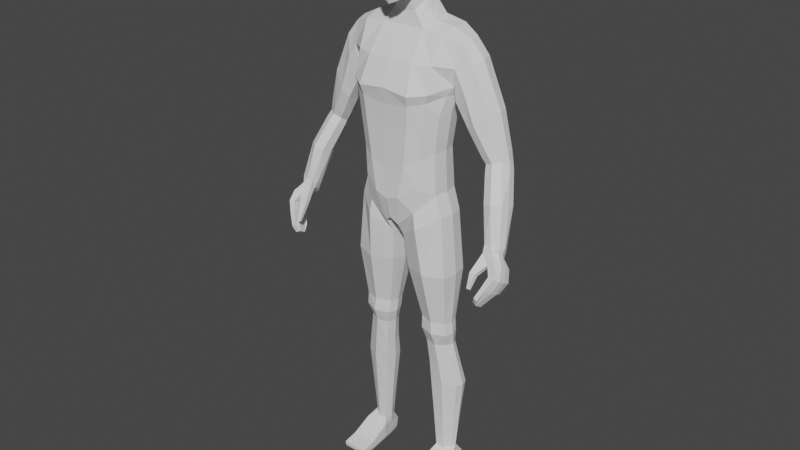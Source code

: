 # Source: Character_experiment_Rigged_Weight_Animation.blend  (saved by Blender 2.83.18; exported with 4.5.12 LTS)
import bpy
from mathutils import Matrix  # noqa: F401  (used for matrix-valued properties, if any)

bpy.ops.wm.read_factory_settings(use_empty=True)
scene = bpy.context.scene
scene.name = 'Scene'

# ---- world
world_world = bpy.data.worlds.new('World'); scene.world = world_world
world_world.use_nodes = True; world_world.node_tree.nodes.clear()
_N = world_world.node_tree.nodes; _L = world_world.node_tree.links
n0 = _N.new('ShaderNodeOutputWorld'); n0.name = 'World Output'; n0.location = (300, 300)
n1 = _N.new('ShaderNodeBackground'); n1.name = 'Background'; n1.location = (10, 300)
n1.inputs[0].default_value = (0.05088, 0.05088, 0.05088, 1.0)
_L.new(n1.outputs[0], n0.inputs[0])
n0.is_active_output = True
world_world.color = (0.05088, 0.05088, 0.05088)
world_world.use_sun_shadow = False
world_world.sun_shadow_jitter_overblur = 0.0

# ---- meshes
me_cube = bpy.data.meshes.new('Cube')
me_cube.from_pydata([(0.1262, -0.03869, 0.9982), (0.1262, 0.0515, 0.9982), (0.0, 0.1066, 0.9004), (0.0, 0.07414, 1.493), (0.0, -0.08784, 0.9099), (0.0, -0.02916, 1.475), (0.1439, 0.03977, 1.252), (0.1269, 0.03696, 1.132), (0.1439, -0.04551, 1.252), (0.1269, -0.0434, 1.132), (0.0, -0.1191, 1.318), (0.0, -0.1052, 1.194), (0.0, -0.1005, 1.065), (0.0, 0.1269, 1.355), (0.0, 0.08345, 1.194), (0.0, 0.07724, 1.065), (0.06965, 0.07414, 1.497), (0.02156, -0.07985, 0.8897), (0.02156, 0.1052, 0.8904), (0.06965, -0.02916, 1.475), (0.05879, -0.1005, 1.093), (0.07353, -0.1052, 1.221), (0.08361, -0.1191, 1.309), (0.05879, 0.07724, 1.093), (0.07353, 0.08345, 1.221), (0.08361, 0.1269, 1.355), (0.0, 0.05474, 1.559), (0.0, -0.02243, 1.513), (0.03576, 0.05474, 1.56), (0.03576, -0.02243, 1.519), (0.1591, 0.02908, 0.08051), (0.1591, 0.04757, 0.08181), (0.1078, 0.01271, 0.07888), (0.1078, 0.05355, 0.08018), (0.1468, -0.03621, 0.9321), (0.1468, 0.05095, 0.9321), (0.01867, 0.06996, 0.8409), (0.01867, -0.05076, 0.8456), (0.1265, 0.04423, 1.065), (0.1265, -0.04105, 1.065), (0.0, -0.1032, 0.9759), (0.0, 0.1042, 0.9853), (0.04017, 0.1042, 0.9993), (0.04017, -0.1032, 0.9899), (0.1525, -0.0151, 0.5669), (0.1525, 0.03837, 0.5669), (0.06308, 0.04438, 0.565), (0.06308, -0.0127, 0.5661), (0.1503, 0.002398, 0.4818), (0.1503, 0.04243, 0.4818), (0.07752, 0.04293, 0.4806), (0.07752, -0.006246, 0.4806), (0.1637, 0.05521, 0.7382), (0.02871, 0.06084, 0.7379), (0.02871, -0.04069, 0.7392), (0.1637, -0.03828, 0.7382), (0.178, 0.0174, 0.3308), (0.178, 0.06562, 0.3308), (0.09048, 0.06592, 0.3298), (0.09048, 0.002188, 0.3298), (0.1332, 0.07585, 1.484), (0.07827, -0.08029, 0.9417), (0.09754, 0.0649, 1.112), (0.1132, 0.06924, 1.234), (0.1292, 0.1146, 1.338), (0.07854, 0.08561, 0.9459), (0.1331, -0.02895, 1.467), (0.09876, -0.07879, 1.111), (0.1149, -0.08191, 1.235), (0.1309, -0.08647, 1.315), (0.136, 0.0132, 0.07304), (0.1361, 0.06539, 0.0745), (0.08566, -0.08229, 0.8917), (0.08553, 0.08299, 0.8835), (0.08866, -0.08527, 1.026), (0.08805, 0.08201, 1.033), (0.1094, -0.0298, 0.5653), (0.1094, 0.05561, 0.5659), (0.1161, -0.01668, 0.4803), (0.1159, 0.05878, 0.4822), (0.09789, 0.0779, 0.738), (0.09845, -0.06468, 0.7381), (0.1366, -0.003472, 0.33), (0.1365, 0.08568, 0.3308), (0.1344, 0.006402, 0.9995), (0.0, 0.009577, 0.9003), (0.1352, -0.00322, 1.131), (0.152, -0.00285, 1.25), (0.1755, 0.02324, 1.32), (0.07475, 0.021, 1.492), (0.01409, 0.01279, 0.8884), (0.04055, 0.01392, 1.542), (0.1652, 0.03875, 0.08168), (0.1007, 0.03316, 0.07799), (0.01037, 0.007648, 0.8464), (0.1549, 0.007373, 0.9337), (0.1348, 0.001591, 1.065), (0.05629, 0.01582, 0.5641), (0.1594, 0.01164, 0.5667), (0.06931, 0.01833, 0.4793), (0.1586, 0.02242, 0.4824), (0.172, 0.008462, 0.7384), (0.02047, 0.01006, 0.7375), (0.08287, 0.03406, 0.3293), (0.1856, 0.04151, 0.3312), (0.0952, -0.1131, 0.009409), (0.1355, 0.02215, 1.484), (0.1759, 0.07366, 1.392), (0.0, -0.08645, 1.395), (0.0, 0.1115, 1.429), (0.07384, -0.08645, 1.391), (0.07384, 0.1115, 1.429), (0.1253, -0.06783, 1.393), (0.1244, 0.1055, 1.415), (0.1836, -0.01024, 1.449), (0.1836, 0.06166, 1.461), (0.1672, 0.05792, 1.336), (0.1672, -0.01571, 1.33), (0.1904, 0.02777, 1.457), (0.1759, -0.02897, 1.386), (0.2347, 0.02686, 1.41), (0.2196, -0.01042, 1.403), (0.205, 0.07348, 1.346), (0.1758, 0.05774, 1.295), (0.202, -0.02915, 1.341), (0.1725, -0.01589, 1.29), (0.1744, 0.02306, 1.277), (0.2258, 0.06148, 1.413), (0.3789, -0.04787, 0.9173), (0.3279, 0.03263, 1.131), (0.3159, 0.01075, 1.138), (0.2896, 0.05777, 1.107), (0.2743, 0.04445, 1.107), (0.294, -0.004647, 1.133), (0.2697, 0.001888, 1.124), (0.2655, 0.02405, 1.112), (0.3243, 0.05466, 1.129), (0.3722, -0.06406, 0.9272), (0.3457, -0.03064, 0.9016), (0.3249, -0.03825, 0.9056), (0.3497, -0.07545, 0.9264), (0.3272, -0.07338, 0.9258), (0.3212, -0.05784, 0.9155), (0.372, -0.0293, 0.907), (0.295, -0.01876, 1.016), (0.3059, 0.005328, 1.008), (0.3288, 0.0268, 1.006), (0.3592, 0.01186, 1.02), (0.3007, -0.04626, 1.03), (0.33, -0.05633, 1.034), (0.3543, -0.03608, 1.036), (0.3614, -0.01439, 1.023), (0.2211, 0.02324, 1.19), (0.2272, 0.05538, 1.202), (0.2475, 0.07041, 1.225), (0.285, 0.06202, 1.277), (0.2225, -0.01096, 1.205), (0.2429, -0.02202, 1.231), (0.2768, -0.002836, 1.277), (0.2917, 0.03016, 1.276), (0.3443, -0.1397, 0.7906), (0.3284, -0.0823, 0.9019), (0.3463, -0.08707, 0.7725), (0.3387, -0.03545, 0.8754), (0.355, -0.1413, 0.7838), (0.3581, -0.08124, 0.9114), (0.36, -0.08906, 0.7639), (0.3712, -0.03955, 0.8814), (0.371, -0.1126, 0.8546), (0.3773, -0.05268, 0.8223), (0.4005, -0.05552, 0.8203), (0.3892, -0.1148, 0.8531), (0.3645, -0.06865, 0.7916), (0.383, -0.07107, 0.7863), (0.3725, -0.1296, 0.8173), (0.358, -0.1277, 0.8215), (0.3568, -0.09703, 0.8786), (0.3657, -0.04063, 0.855), (0.3936, -0.04389, 0.8564), (0.3822, -0.09926, 0.8851), (0.3367, -0.1079, 0.7567), (0.3339, -0.129, 0.7695), (0.3289, -0.06644, 0.894), (0.3317, -0.0466, 0.8889), (0.3471, -0.1334, 0.7634), (0.3499, -0.1123, 0.7507), (0.3744, -0.05199, 0.8967), (0.3716, -0.06632, 0.907), (0.4018, -0.0788, 0.8317), (0.3993, -0.09727, 0.8421), (0.3688, -0.09353, 0.8446), (0.3712, -0.07505, 0.8343), (0.357, -0.1074, 0.811), (0.3596, -0.08768, 0.7994), (0.3839, -0.09086, 0.7925), (0.3813, -0.1106, 0.804), (0.396, -0.06596, 0.8673), (0.3937, -0.08314, 0.8764), (0.3546, -0.08244, 0.8695), (0.3592, -0.06166, 0.8654), (0.3201, -0.1425, 0.8133), (0.3161, -0.1245, 0.8546), (0.3211, -0.1353, 0.8085), (0.3177, -0.1124, 0.8465), (0.3287, -0.1435, 0.8136), (0.3341, -0.1267, 0.8526), (0.3297, -0.1363, 0.8087), (0.3358, -0.1147, 0.8445), (0.09613, -0.1106, 0.0009693), (0.0952, -0.1131, 0.01954), (0.1146, 0.07583, 0.0009693), (0.114, 0.08254, 0.037), (0.1776, -0.1106, 0.0009693), (0.1786, -0.1131, 0.01954), (0.1592, 0.07583, 0.0009693), (0.1597, 0.08254, 0.037), (0.09916, -0.003375, 0.00719), (0.09831, -0.002185, 0.06131), (0.1746, -0.003375, 0.00719), (0.1755, -0.002185, 0.06131), (0.1062, 0.03768, 0.04947), (0.1669, 0.03654, 0.001274), (0.1069, 0.03654, 0.001274), (0.1676, 0.03768, 0.04947), (0.1369, 0.07583, 0.0009693), (0.1369, 0.08254, 0.037), (0.1369, -0.1106, 0.0009693), (0.1369, -0.1131, 0.01954), (0.1369, -0.002185, 0.06131), (0.1369, -0.003375, 0.00719), (0.1369, 0.03654, 0.001274), (0.114, 0.07755, 0.009409), (0.1597, 0.07755, 0.009409), (0.1786, -0.1131, 0.009409), (0.1755, -0.003292, 0.01502), (0.09831, -0.003292, 0.01502), (0.1676, 0.03744, 0.009409), (0.1062, 0.03744, 0.009409), (0.1369, -0.1131, 0.009409), (0.1369, 0.07755, 0.009409), (0.09751, -0.06152, 0.001247), (0.1771, -0.06636, 0.02959), (0.09662, -0.06636, 0.02959), (0.1763, -0.06152, 0.001247), (0.1369, -0.06636, 0.02959), (0.1369, -0.06152, 0.001247), (0.09662, -0.06284, 0.009409), (0.1771, -0.06284, 0.009409), (0.1561, 0.03746, 0.5256), (0.06623, 0.04131, 0.5239), (0.06623, -0.01744, 0.5245), (0.1561, -0.01456, 0.5256), (0.1131, 0.05595, 0.5252), (0.1133, -0.03289, 0.5239), (0.1644, 0.01145, 0.5257), (0.05806, 0.01192, 0.5227), (0.04398, -0.07724, 1.572), (0.0469, -0.07171, 1.751), (0.04398, 0.04855, 1.6), (0.0469, 0.05718, 1.75), (0.05045, 0.06626, 1.676), (0.05841, -0.007502, 1.592), (0.062, -0.003283, 1.766), (0.05045, -0.08423, 1.667), (0.08686, -0.003595, 1.673), (0.02794, 0.06322, 1.757), (0.04829, 0.05915, 1.63), (0.05344, 0.02566, 1.599), (0.05691, -0.0444, 1.762), (0.04829, -0.08258, 1.606), (0.02592, -0.0859, 1.557), (0.02893, 0.05101, 1.588), (0.05031, 0.06486, 1.721), (0.05344, -0.04472, 1.585), (0.05691, 0.0344, 1.761), (0.05031, -0.08053, 1.72), (0.02794, -0.07924, 1.758), (0.03351, -0.003356, 1.785), (0.03104, -0.02247, 1.561), (0.02478, -0.1053, 1.664), (0.07526, -0.04743, 1.67), (0.07526, 0.03619, 1.675), (0.07838, -0.004987, 1.617), (0.08085, -0.003198, 1.726), (0.02478, 0.08416, 1.675), (0.02595, 0.08039, 1.721), (0.07145, -0.04613, 1.724), (0.02921, -0.04782, 1.561), (0.03162, -0.04492, 1.779), (0.03162, 0.03454, 1.778), (0.02921, 0.008971, 1.564), (0.02474, -0.1012, 1.601), (0.02595, -0.09877, 1.72), (0.06904, -0.04764, 1.611), (0.06904, 0.03251, 1.625), (0.07145, 0.0362, 1.724), (0.02474, 0.07357, 1.629), (0.0, 0.05293, 1.588), (0.0, 0.06646, 1.759), (0.0, -0.09046, 1.545), (0.0, -0.0828, 1.761), (0.0, -0.003366, 1.792), (0.0, -0.02661, 1.556), (0.0, -0.1166, 1.663), (0.0, 0.09505, 1.674), (0.0, -0.04539, 1.784), (0.0, 0.03494, 1.783), (0.0, -0.05128, 1.545), (0.0, -0.11, 1.596), (0.0, -0.1073, 1.72), (0.0, 0.08146, 1.625), (0.0, 0.08858, 1.721), (0.0514, 0.06444, 1.531), (0.054, -0.02579, 1.494), (0.0, 0.06444, 1.531), (0.0, -0.02579, 1.49), (0.05895, 0.01746, 1.514), (0.0, -0.1097, 1.269), (0.0, 0.103, 1.288), (0.07777, 0.103, 1.301), (0.07777, -0.1097, 1.278), (0.1212, -0.08235, 1.288), (0.1195, 0.09004, 1.299), (0.1611, 0.01003, 1.298), (0.1532, 0.04786, 1.307), (0.1532, -0.02991, 1.304), (0.1682, 0.02325, 0.2056), (0.1682, 0.05654, 0.2062), (0.09949, 0.0595, 0.2049), (0.09949, 0.007802, 0.2043), (0.1363, 0.005143, 0.2017), (0.1363, 0.07515, 0.2028), (0.09269, 0.03373, 0.2018), (0.1752, 0.03999, 0.2036), (0.1654, 0.05365, 0.4014), (0.08652, 0.05403, 0.4003), (0.08652, -0.001604, 0.4003), (0.1654, 0.01022, 0.4014), (0.1281, 0.07157, 0.4016), (0.1282, -0.009393, 0.4003), (0.1732, 0.03194, 0.4019), (0.07878, 0.02621, 0.3995), (0.2627, 0.04764, 1.128), (0.3164, 0.05743, 1.163), (0.2822, -0.009943, 1.156), (0.3209, 0.03226, 1.165), (0.2541, 0.02372, 1.129), (0.2797, 0.06188, 1.134), (0.2579, -0.002104, 1.142), (0.3077, 0.006949, 1.171), (0.2706, 0.0148, 1.091), (0.2977, 0.05242, 1.085), (0.2753, -0.009405, 1.104), (0.3249, 0.0001049, 1.117), (0.2802, 0.03682, 1.086), (0.3329, 0.04667, 1.106), (0.3016, -0.01696, 1.113), (0.3364, 0.02284, 1.108)], [], [(113, 60, 115, 107), (333, 326, 30, 92), (316, 312, 28, 91), (110, 19, 5, 108), (43, 20, 12, 40), (20, 21, 11, 12), (320, 22, 10, 317), (96, 86, 9, 39), (86, 87, 8, 9), (323, 88, 117, 325), (75, 62, 7, 38), (62, 63, 6, 7), (322, 64, 116, 324), (318, 13, 25, 319), (15, 14, 24, 23), (41, 15, 23, 42), (321, 69, 22, 320), (67, 68, 21, 20), (74, 67, 20, 43), (112, 66, 19, 110), (106, 89, 19, 66), (85, 90, 17, 4), (109, 3, 16, 111), (312, 314, 26, 28), (315, 313, 29, 27), (220, 217, 32, 93), (331, 327, 31, 71), (332, 328, 33, 93), (330, 329, 32, 70), (61, 17, 37, 72), (90, 18, 36, 94), (65, 1, 35, 73), (84, 0, 34, 95), (61, 74, 43, 17), (2, 41, 42, 18), (65, 75, 38, 1), (84, 96, 39, 0), (17, 43, 40, 4), (81, 54, 47, 76), (102, 53, 46, 97), (80, 52, 45, 77), (101, 55, 44, 98), (253, 250, 51, 78), (255, 249, 50, 99), (252, 248, 49, 79), (254, 251, 48, 100), (95, 34, 55, 101), (73, 35, 52, 80), (94, 36, 53, 102), (72, 37, 54, 81), (339, 336, 59, 82), (341, 335, 58, 103), (338, 334, 57, 83), (340, 337, 56, 104), (335, 338, 83, 58), (337, 339, 82, 56), (34, 72, 81, 55), (36, 73, 80, 53), (249, 252, 79, 50), (251, 253, 78, 48), (53, 80, 77, 46), (55, 81, 76, 44), (18, 42, 75, 65), (0, 39, 74, 61), (18, 65, 73, 36), (0, 61, 72, 34), (326, 330, 70, 30), (328, 331, 71, 33), (211, 220, 93, 33), (118, 106, 66, 114), (119, 114, 66, 112), (39, 9, 67, 74), (9, 8, 68, 67), (325, 117, 69, 321), (319, 25, 64, 322), (23, 24, 63, 62), (42, 23, 62, 75), (111, 16, 60, 113), (115, 60, 106, 118), (225, 211, 33, 71), (334, 340, 104, 57), (336, 341, 103, 59), (37, 94, 102, 54), (35, 95, 101, 52), (248, 254, 100, 49), (250, 255, 99, 51), (52, 101, 98, 45), (54, 102, 97, 47), (1, 38, 96, 84), (1, 84, 95, 35), (17, 90, 94, 37), (329, 332, 93, 32), (215, 225, 71, 31), (2, 18, 90, 85), (60, 16, 89, 106), (324, 116, 88, 323), (7, 6, 87, 86), (38, 7, 86, 96), (313, 316, 91, 29), (327, 333, 92, 31), (25, 111, 113, 64), (117, 119, 112, 69), (13, 109, 111, 25), (69, 112, 110, 22), (22, 110, 108, 10), (64, 113, 107, 116), (342, 347, 131, 132), (348, 346, 135, 134), (346, 342, 132, 135), (347, 343, 136, 131), (114, 119, 124, 121), (115, 118, 120, 127), (119, 117, 125, 124), (118, 114, 121, 120), (107, 115, 127, 122), (88, 116, 123, 126), (117, 88, 126, 125), (116, 107, 122, 123), (145, 146, 138, 139), (148, 144, 142, 141), (144, 145, 139, 142), (146, 147, 143, 138), (349, 344, 133, 130), (343, 345, 129, 136), (344, 348, 134, 133), (345, 349, 130, 129), (165, 187, 137, 140), (161, 165, 140, 141), (182, 161, 141, 142), (183, 182, 142, 139), (150, 149, 140, 137), (147, 151, 128, 143), (149, 148, 141, 140), (151, 150, 137, 128), (357, 353, 150, 151), (356, 352, 148, 149), (355, 357, 151, 147), (353, 356, 149, 150), (351, 355, 147, 146), (350, 354, 145, 144), (352, 350, 144, 148), (354, 351, 146, 145), (120, 121, 158, 159), (124, 125, 156, 157), (127, 120, 159, 155), (121, 124, 157, 158), (122, 127, 155, 154), (126, 123, 153, 152), (125, 126, 152, 156), (123, 122, 154, 153), (199, 183, 163, 177), (177, 163, 167, 178), (197, 187, 165, 179), (179, 165, 161, 176), (181, 184, 164, 160), (163, 183, 139, 138), (174, 171, 168, 175), (195, 189, 171, 174), (172, 169, 170, 173), (193, 191, 169, 172), (180, 193, 172, 162), (162, 172, 173, 166), (184, 195, 174, 164), (164, 174, 175, 160), (171, 179, 176, 168), (189, 197, 179, 171), (169, 177, 178, 170), (191, 199, 177, 169), (168, 176, 198, 190), (190, 198, 199, 191), (170, 178, 196, 188), (188, 196, 197, 189), (166, 173, 194, 185), (185, 194, 195, 184), (160, 175, 192, 181), (181, 192, 193, 180), (175, 168, 190, 192), (192, 190, 191, 193), (173, 170, 188, 194), (194, 188, 189, 195), (167, 163, 138, 143), (186, 167, 143, 128), (162, 166, 185, 180), (180, 185, 184, 181), (178, 167, 186, 196), (196, 186, 187, 197), (198, 182, 183, 199), (200, 201, 203, 202), (202, 203, 207, 206), (206, 207, 205, 204), (204, 205, 201, 200), (202, 206, 204, 200), (205, 207, 198, 176), (203, 201, 161, 182), (201, 205, 176, 161), (207, 203, 182, 198), (187, 186, 128, 137), (237, 220, 211, 231), (239, 225, 215, 232), (247, 241, 213, 233), (238, 227, 209, 105), (245, 243, 212, 226), (244, 242, 209, 227), (223, 215, 31, 92), (230, 221, 218, 229), (236, 223, 219, 234), (246, 242, 217, 235), (232, 215, 223, 236), (224, 214, 221, 230), (219, 223, 92, 30), (235, 217, 220, 237), (228, 219, 30, 70), (210, 224, 230, 222), (222, 230, 229, 216), (217, 228, 70, 32), (241, 244, 227, 213), (240, 245, 226, 208), (233, 213, 227, 238), (231, 211, 225, 239), (210, 231, 239, 224), (212, 233, 238, 226), (216, 235, 237, 222), (214, 232, 236, 221), (240, 246, 235, 216), (221, 236, 234, 218), (226, 238, 105, 208), (243, 247, 233, 212), (224, 239, 232, 214), (222, 237, 231, 210), (218, 234, 247, 243), (208, 105, 246, 240), (216, 229, 245, 240), (219, 228, 244, 241), (105, 209, 242, 246), (228, 217, 242, 244), (229, 218, 243, 245), (234, 219, 241, 247), (47, 97, 255, 250), (45, 98, 254, 248), (44, 76, 253, 251), (46, 77, 252, 249), (98, 44, 251, 254), (77, 45, 248, 252), (97, 46, 249, 255), (76, 47, 250, 253), (304, 311, 285, 284), (311, 298, 265, 285), (285, 265, 259, 272), (284, 285, 272, 260), (264, 283, 286, 280), (283, 262, 268, 286), (286, 268, 257, 275), (280, 286, 275, 263), (302, 278, 287, 307), (278, 261, 273, 287), (287, 273, 256, 270), (307, 287, 270, 299), (262, 277, 288, 268), (277, 301, 305, 288), (288, 305, 300, 276), (268, 288, 276, 257), (259, 265, 289, 274), (265, 298, 306, 289), (289, 306, 301, 277), (274, 289, 277, 262), (271, 258, 267, 290), (290, 267, 261, 278), (256, 269, 291, 270), (269, 263, 279, 291), (291, 279, 303, 308), (270, 291, 308, 299), (263, 275, 292, 279), (275, 257, 276, 292), (292, 276, 300, 309), (279, 292, 309, 303), (261, 282, 293, 273), (282, 264, 280, 293), (293, 280, 263, 269), (273, 293, 269, 256), (258, 266, 294, 267), (266, 260, 281, 294), (294, 281, 264, 282), (267, 294, 282, 261), (260, 272, 295, 281), (272, 259, 274, 295), (295, 274, 262, 283), (281, 295, 283, 264), (297, 310, 296, 271), (310, 304, 284, 296), (296, 284, 260, 266), (271, 296, 266, 258), (26, 297, 271, 28), (28, 271, 290, 91), (91, 290, 278, 29), (29, 278, 302, 27), (19, 89, 316, 313), (5, 19, 313, 315), (16, 3, 314, 312), (89, 16, 312, 316), (6, 324, 323, 87), (24, 319, 322, 63), (8, 325, 321, 68), (68, 321, 320, 21), (14, 318, 319, 24), (63, 322, 324, 6), (87, 323, 325, 8), (21, 320, 317, 11), (57, 104, 333, 327), (59, 103, 332, 329), (58, 83, 331, 328), (56, 82, 330, 326), (82, 59, 329, 330), (103, 58, 328, 332), (83, 57, 327, 331), (104, 56, 326, 333), (51, 99, 341, 336), (49, 100, 340, 334), (48, 78, 339, 337), (50, 79, 338, 335), (100, 48, 337, 340), (79, 49, 334, 338), (99, 50, 335, 341), (78, 51, 336, 339), (159, 158, 349, 345), (157, 156, 348, 344), (155, 159, 345, 343), (158, 157, 344, 349), (154, 155, 343, 347), (152, 153, 342, 346), (156, 152, 346, 348), (153, 154, 347, 342), (132, 131, 351, 354), (134, 135, 350, 352), (135, 132, 354, 350), (131, 136, 355, 351), (130, 133, 356, 353), (136, 129, 357, 355), (133, 134, 352, 356), (129, 130, 353, 357)])
_uv = me_cube.uv_layers.new(name='UVMap')
_uv.uv.foreach_set('vector', [0.5938, 0.4688, 0.625, 0.4687, 0.625, 0.5, 0.5937, 0.5, 0.375, 0.625, 0.375, 0.75, 0.375, 0.75, 0.375, 0.625, 0.6875, 0.625, 0.6875, 0.5, 0.6875, 0.5, 0.6875, 0.625, 0.5938, 0.8125, 0.625, 0.8125, 0.625, 0.875, 0.5938, 0.875, 0.4062, 0.8125, 0.4375, 0.8125, 0.4375, 0.875, 0.4062, 0.875, 0.4375, 0.8125, 0.5, 0.8125, 0.5, 0.875, 0.4375, 0.875, 0.5312, 0.8125, 0.5625, 0.8125, 0.5625, 0.875, 0.5312, 0.875, 0.4062, 0.625, 0.4375, 0.625, 0.4375, 0.75, 0.4062, 0.75, 0.4375, 0.625, 0.5, 0.625, 0.5, 0.75, 0.4375, 0.75, 0.5312, 0.625, 0.5625, 0.625, 0.5625, 0.75, 0.5312, 0.75, 0.4063, 0.4688, 0.4375, 0.4688, 0.4375, 0.5, 0.4062, 0.5, 0.4375, 0.4688, 0.5, 0.4688, 0.5, 0.5, 0.4375, 0.5, 0.5312, 0.4688, 0.5625, 0.4688, 0.5625, 0.5, 0.5312, 0.5, 0.5312, 0.375, 0.5625, 0.375, 0.5625, 0.4375, 0.5312, 0.4375, 0.4375, 0.375, 0.5, 0.375, 0.5, 0.4375, 0.4375, 0.4375, 0.4062, 0.375, 0.4375, 0.375, 0.4375, 0.4375, 0.4062, 0.4375, 0.5312, 0.7812, 0.5625, 0.7812, 0.5625, 0.8125, 0.5312, 0.8125, 0.4375, 0.7813, 0.5, 0.7812, 0.5, 0.8125, 0.4375, 0.8125, 0.4062, 0.7812, 0.4375, 0.7813, 0.4375, 0.8125, 0.4062, 0.8125, 0.5937, 0.7812, 0.625, 0.7812, 0.625, 0.8125, 0.5938, 0.8125, 0.6562, 0.625, 0.6875, 0.625, 0.6875, 0.75, 0.6562, 0.75, 0.25, 0.625, 0.3125, 0.625, 0.3125, 0.75, 0.25, 0.75, 0.5938, 0.375, 0.625, 0.375, 0.625, 0.4375, 0.5938, 0.4375, 0.625, 0.4375, 0.625, 0.375, 0.625, 0.375, 0.625, 0.4375, 0.625, 0.875, 0.625, 0.8125, 0.625, 0.8125, 0.625, 0.875, 0.625, 0.1875, 0.625, 0.125, 0.3125, 0.75, 0.3125, 0.625, 0.375, 0.4687, 0.375, 0.5, 0.375, 0.5, 0.375, 0.4688, 0.3125, 0.625, 0.3125, 0.5, 0.3125, 0.5, 0.3125, 0.625, 0.375, 0.7812, 0.375, 0.8125, 0.375, 0.8125, 0.375, 0.7812, 0.375, 0.7812, 0.375, 0.8125, 0.375, 0.8125, 0.375, 0.7812, 0.3125, 0.625, 0.3125, 0.5, 0.3125, 0.5, 0.3125, 0.625, 0.375, 0.4687, 0.375, 0.5, 0.375, 0.5, 0.375, 0.4687, 0.375, 0.625, 0.375, 0.75, 0.375, 0.75, 0.375, 0.625, 0.375, 0.7812, 0.4062, 0.7812, 0.4062, 0.8125, 0.375, 0.8125, 0.375, 0.375, 0.4062, 0.375, 0.4062, 0.4375, 0.375, 0.4375, 0.375, 0.4687, 0.4063, 0.4688, 0.4062, 0.5, 0.375, 0.5, 0.375, 0.625, 0.4062, 0.625, 0.4062, 0.75, 0.375, 0.75, 0.375, 0.8125, 0.4062, 0.8125, 0.4062, 0.875, 0.375, 0.875, 0.375, 0.7812, 0.375, 0.8125, 0.375, 0.8125, 0.375, 0.7812, 0.3125, 0.625, 0.3125, 0.5, 0.3125, 0.5, 0.3125, 0.625, 0.375, 0.4688, 0.375, 0.5, 0.375, 0.5, 0.375, 0.4688, 0.375, 0.625, 0.375, 0.75, 0.375, 0.75, 0.375, 0.625, 0.375, 0.7812, 0.375, 0.8125, 0.375, 0.8125, 0.375, 0.7812, 0.3125, 0.625, 0.3125, 0.5, 0.3125, 0.5, 0.3125, 0.625, 0.375, 0.4688, 0.375, 0.5, 0.375, 0.5, 0.375, 0.4688, 0.375, 0.625, 0.375, 0.75, 0.375, 0.75, 0.375, 0.625, 0.375, 0.625, 0.375, 0.75, 0.375, 0.75, 0.375, 0.625, 0.375, 0.4687, 0.375, 0.5, 0.375, 0.5, 0.375, 0.4688, 0.3125, 0.625, 0.3125, 0.5, 0.3125, 0.5, 0.3125, 0.625, 0.375, 0.7812, 0.375, 0.8125, 0.375, 0.8125, 0.375, 0.7812, 0.375, 0.7812, 0.375, 0.8125, 0.375, 0.8125, 0.375, 0.7812, 0.3125, 0.625, 0.3125, 0.5, 0.3125, 0.5, 0.3125, 0.625, 0.375, 0.4687, 0.375, 0.5, 0.375, 0.5, 0.375, 0.4688, 0.375, 0.625, 0.375, 0.75, 0.375, 0.75, 0.375, 0.625, 0.375, 0.4375, 0.375, 0.4687, 0.375, 0.4688, 0.375, 0.4375, 0.375, 0.75, 0.375, 0.7812, 0.375, 0.7812, 0.375, 0.75, 0.375, 0.75, 0.375, 0.7812, 0.375, 0.7812, 0.375, 0.75, 0.375, 0.4375, 0.375, 0.4687, 0.375, 0.4688, 0.375, 0.4375, 0.375, 0.4375, 0.375, 0.4688, 0.375, 0.4688, 0.375, 0.4375, 0.375, 0.75, 0.375, 0.7812, 0.375, 0.7812, 0.375, 0.75, 0.375, 0.4375, 0.375, 0.4688, 0.375, 0.4688, 0.375, 0.4375, 0.375, 0.75, 0.375, 0.7812, 0.375, 0.7812, 0.375, 0.75, 0.375, 0.4375, 0.4062, 0.4375, 0.4063, 0.4688, 0.375, 0.4687, 0.375, 0.75, 0.4062, 0.75, 0.4062, 0.7812, 0.375, 0.7812, 0.375, 0.4375, 0.375, 0.4687, 0.375, 0.4687, 0.375, 0.4375, 0.375, 0.75, 0.375, 0.7812, 0.375, 0.7812, 0.375, 0.75, 0.375, 0.75, 0.375, 0.7812, 0.375, 0.7812, 0.375, 0.75, 0.375, 0.4375, 0.375, 0.4687, 0.375, 0.4688, 0.375, 0.4375, 0.625, 0.25, 0.625, 0.1875, 0.3125, 0.625, 0.3125, 0.5, 0.625, 0.625, 0.6562, 0.625, 0.6562, 0.75, 0.625, 0.75, 0.5938, 0.75, 0.625, 0.75, 0.625, 0.7812, 0.5937, 0.7812, 0.4062, 0.75, 0.4375, 0.75, 0.4375, 0.7813, 0.4062, 0.7812, 0.4375, 0.75, 0.5, 0.75, 0.5, 0.7812, 0.4375, 0.7813, 0.5312, 0.75, 0.5625, 0.75, 0.5625, 0.7812, 0.5312, 0.7812, 0.5312, 0.4375, 0.5625, 0.4375, 0.5625, 0.4688, 0.5312, 0.4688, 0.4375, 0.4375, 0.5, 0.4375, 0.5, 0.4688, 0.4375, 0.4688, 0.4062, 0.4375, 0.4375, 0.4375, 0.4375, 0.4688, 0.4063, 0.4688, 0.5938, 0.4375, 0.625, 0.4375, 0.625, 0.4687, 0.5938, 0.4688, 0.625, 0.5, 0.6562, 0.5, 0.6562, 0.625, 0.625, 0.625, 0.625, 0.375, 0.625, 0.25, 0.375, 0.4375, 0.375, 0.4688, 0.375, 0.5, 0.375, 0.625, 0.375, 0.625, 0.375, 0.5, 0.3125, 0.75, 0.3125, 0.625, 0.3125, 0.625, 0.3125, 0.75, 0.3125, 0.75, 0.3125, 0.625, 0.3125, 0.625, 0.3125, 0.75, 0.375, 0.5, 0.375, 0.625, 0.375, 0.625, 0.375, 0.5, 0.375, 0.5, 0.375, 0.625, 0.375, 0.625, 0.375, 0.5, 0.3125, 0.75, 0.3125, 0.625, 0.3125, 0.625, 0.3125, 0.75, 0.375, 0.5, 0.375, 0.625, 0.375, 0.625, 0.375, 0.5, 0.3125, 0.75, 0.3125, 0.625, 0.3125, 0.625, 0.3125, 0.75, 0.375, 0.5, 0.4062, 0.5, 0.4062, 0.625, 0.375, 0.625, 0.375, 0.5, 0.375, 0.625, 0.375, 0.625, 0.375, 0.5, 0.3125, 0.75, 0.3125, 0.625, 0.3125, 0.625, 0.3125, 0.75, 0.3125, 0.75, 0.3125, 0.625, 0.3125, 0.625, 0.3125, 0.75, 0.625, 0.5, 0.625, 0.375, 0.375, 0.4688, 0.375, 0.5, 0.25, 0.5, 0.3125, 0.5, 0.3125, 0.625, 0.25, 0.625, 0.6562, 0.5, 0.6875, 0.5, 0.6875, 0.625, 0.6562, 0.625, 0.5312, 0.5, 0.5625, 0.5, 0.5625, 0.625, 0.5312, 0.625, 0.4375, 0.5, 0.5, 0.5, 0.5, 0.625, 0.4375, 0.625, 0.4062, 0.5, 0.4375, 0.5, 0.4375, 0.625, 0.4062, 0.625, 0.6875, 0.75, 0.6875, 0.625, 0.6875, 0.625, 0.6875, 0.75, 0.375, 0.5, 0.375, 0.625, 0.375, 0.625, 0.375, 0.5, 0.5625, 0.4375, 0.5938, 0.4375, 0.5938, 0.4688, 0.5625, 0.4688, 0.5625, 0.75, 0.5938, 0.75, 0.5937, 0.7812, 0.5625, 0.7812, 0.5625, 0.375, 0.5938, 0.375, 0.5938, 0.4375, 0.5625, 0.4375, 0.5625, 0.7812, 0.5937, 0.7812, 0.5938, 0.8125, 0.5625, 0.8125, 0.5625, 0.8125, 0.5938, 0.8125, 0.5938, 0.875, 0.5625, 0.875, 0.5625, 0.4688, 0.5938, 0.4688, 0.5937, 0.5, 0.5625, 0.5, 0.5625, 0.5, 0.5938, 0.5, 0.5937, 0.5, 0.5625, 0.5, 0.5625, 0.75, 0.5625, 0.625, 0.5625, 0.625, 0.5625, 0.75, 0.5625, 0.625, 0.5625, 0.5, 0.5625, 0.5, 0.5625, 0.625, 0.5938, 0.5, 0.625, 0.5, 0.625, 0.5, 0.5937, 0.5, 0.625, 0.75, 0.5938, 0.75, 0.5938, 0.75, 0.625, 0.75, 0.625, 0.5, 0.625, 0.625, 0.625, 0.625, 0.625, 0.5, 0.5938, 0.75, 0.5625, 0.75, 0.5625, 0.75, 0.5938, 0.75, 0.625, 0.625, 0.625, 0.75, 0.625, 0.75, 0.625, 0.625, 0.5937, 0.5, 0.625, 0.5, 0.625, 0.5, 0.5937, 0.5, 0.5625, 0.625, 0.5625, 0.5, 0.5625, 0.5, 0.5625, 0.625, 0.5625, 0.75, 0.5625, 0.625, 0.5625, 0.625, 0.5625, 0.75, 0.5625, 0.5, 0.5937, 0.5, 0.5937, 0.5, 0.5625, 0.5, 0.5625, 0.5, 0.5937, 0.5, 0.5937, 0.5, 0.5625, 0.5, 0.5625, 0.75, 0.5625, 0.625, 0.5625, 0.625, 0.5625, 0.75, 0.5625, 0.625, 0.5625, 0.5, 0.5625, 0.5, 0.5625, 0.625, 0.5937, 0.5, 0.625, 0.5, 0.625, 0.5, 0.5937, 0.5, 0.625, 0.75, 0.5938, 0.75, 0.5938, 0.75, 0.625, 0.75, 0.625, 0.5, 0.625, 0.625, 0.625, 0.625, 0.625, 0.5, 0.5938, 0.75, 0.5625, 0.75, 0.5625, 0.75, 0.5938, 0.75, 0.625, 0.625, 0.625, 0.75, 0.625, 0.75, 0.625, 0.625, 0.6523, 0.785, 0.625, 0.6667, 0.625, 0.75, 0.5938, 0.75, 0.6306, 0.9562, 0.6523, 0.785, 0.5938, 0.75, 0.5625, 0.75, 0.625, 0.25, 0.625, 0.0, 0.5625, 0.75, 0.5625, 0.625, 0.625, 0.1667, 0.625, 0.08333, 0.5625, 0.625, 0.5625, 0.5, 0.625, 0.75, 0.5938, 0.75, 0.5938, 0.75, 0.625, 0.75, 0.625, 0.5, 0.625, 0.625, 0.625, 0.625, 0.625, 0.5, 0.5938, 0.75, 0.5625, 0.75, 0.5625, 0.75, 0.5938, 0.75, 0.625, 0.625, 0.625, 0.75, 0.625, 0.75, 0.625, 0.625, 0.625, 0.625, 0.625, 0.75, 0.625, 0.75, 0.625, 0.625, 0.5938, 0.75, 0.5625, 0.75, 0.5625, 0.75, 0.5938, 0.75, 0.625, 0.5, 0.625, 0.625, 0.625, 0.625, 0.625, 0.5, 0.625, 0.75, 0.5938, 0.75, 0.5938, 0.75, 0.625, 0.75, 0.5937, 0.5, 0.625, 0.5, 0.625, 0.5, 0.5937, 0.5, 0.5625, 0.625, 0.5625, 0.5, 0.5625, 0.5, 0.5625, 0.625, 0.5625, 0.75, 0.5625, 0.625, 0.5625, 0.625, 0.5625, 0.75, 0.5625, 0.5, 0.5937, 0.5, 0.5937, 0.5, 0.5625, 0.5, 0.625, 0.625, 0.625, 0.75, 0.625, 0.75, 0.625, 0.625, 0.5938, 0.75, 0.5625, 0.75, 0.5625, 0.75, 0.5938, 0.75, 0.625, 0.5, 0.625, 0.625, 0.625, 0.625, 0.625, 0.5, 0.625, 0.75, 0.5938, 0.75, 0.5938, 0.75, 0.625, 0.75, 0.5937, 0.5, 0.625, 0.5, 0.625, 0.5, 0.5938, 0.5, 0.5625, 0.625, 0.5625, 0.5, 0.5625, 0.5, 0.5625, 0.625, 0.5625, 0.75, 0.5625, 0.625, 0.5625, 0.625, 0.5625, 0.75, 0.5625, 0.5, 0.5937, 0.5, 0.5938, 0.5, 0.5625, 0.5, 0.5625, 0.1667, 0.625, 0.1667, 0.6268, 0.2768, 0.5625, 0.275, 0.5625, 0.275, 0.6268, 0.2768, 0.6403, 0.4802, 0.5625, 0.4649, 0.5625, 0.6667, 0.625, 0.6667, 0.6523, 0.785, 0.5625, 0.8123, 0.5625, 0.8123, 0.6523, 0.785, 0.6306, 0.9562, 0.5625, 0.9618, 0.125, 0.6667, 0.375, 0.6667, 0.3408, 0.7781, 0.1689, 0.7557, 0.6268, 0.2768, 0.625, 0.1667, 0.5625, 0.5, 0.5937, 0.5, 0.4375, 0.8123, 0.5, 0.8123, 0.5, 0.9618, 0.4375, 0.9618, 0.4375, 0.6667, 0.5, 0.6667, 0.5, 0.8123, 0.4375, 0.8123, 0.4375, 0.275, 0.5, 0.275, 0.5, 0.4649, 0.4375, 0.4649, 0.4375, 0.1667, 0.5, 0.1667, 0.5, 0.275, 0.4375, 0.275, 0.375, 0.1667, 0.4375, 0.1667, 0.4375, 0.275, 0.3731, 0.2769, 0.3731, 0.2769, 0.4375, 0.275, 0.4375, 0.4649, 0.3583, 0.4816, 0.375, 0.6667, 0.4375, 0.6667, 0.4375, 0.8123, 0.3408, 0.7781, 0.3408, 0.7781, 0.4375, 0.8123, 0.4375, 0.9618, 0.368, 0.9548, 0.5, 0.8123, 0.5625, 0.8123, 0.5625, 0.9618, 0.5, 0.9618, 0.5, 0.6667, 0.5625, 0.6667, 0.5625, 0.8123, 0.5, 0.8123, 0.5, 0.275, 0.5625, 0.275, 0.5625, 0.4649, 0.5, 0.4649, 0.5, 0.1667, 0.5625, 0.1667, 0.5625, 0.275, 0.5, 0.275, 0.4985, 0.0008536, 0.5575, 0.0005461, 0.5625, 0.08333, 0.5, 0.08333, 0.5, 0.08333, 0.5625, 0.08333, 0.5625, 0.1667, 0.5, 0.1667, 0.5, 0.4649, 0.5625, 0.4649, 0.5625, 0.5833, 0.5, 0.5833, 0.5, 0.5833, 0.5625, 0.5833, 0.5625, 0.6667, 0.5, 0.6667, 0.3583, 0.4816, 0.4375, 0.4649, 0.4375, 0.5833, 0.375, 0.5833, 0.375, 0.5833, 0.4375, 0.5833, 0.4375, 0.6667, 0.375, 0.6667, 0.3769, 0.007359, 0.4383, 0.003252, 0.4375, 0.08333, 0.375, 0.08333, 0.375, 0.08333, 0.4375, 0.08333, 0.4375, 0.1667, 0.375, 0.1667, 0.4383, 0.003252, 0.4985, 0.0008536, 0.5, 0.08333, 0.4375, 0.08333, 0.4375, 0.08333, 0.5, 0.08333, 0.5, 0.1667, 0.4375, 0.1667, 0.4375, 0.4649, 0.5, 0.4649, 0.5, 0.5833, 0.4375, 0.5833, 0.4375, 0.5833, 0.5, 0.5833, 0.5, 0.6667, 0.4375, 0.6667, 0.6403, 0.4802, 0.6268, 0.2768, 0.5937, 0.5, 0.625, 0.5, 0.625, 0.5833, 0.6403, 0.4802, 0.625, 0.5, 0.625, 0.625, 0.1521, 0.4979, 0.3583, 0.4816, 0.375, 0.5833, 0.125, 0.5833, 0.125, 0.5833, 0.375, 0.5833, 0.375, 0.6667, 0.125, 0.6667, 0.5625, 0.4649, 0.6403, 0.4802, 0.625, 0.5833, 0.5625, 0.5833, 0.5625, 0.5833, 0.625, 0.5833, 0.625, 0.6667, 0.5625, 0.6667, 0.5625, 0.08333, 0.625, 0.08333, 0.625, 0.1667, 0.5625, 0.1667, 0.375, 0.0, 0.625, 0.0, 0.625, 0.25, 0.375, 0.25, 0.375, 0.25, 0.625, 0.25, 0.625, 0.5, 0.375, 0.5, 0.375, 0.5, 0.625, 0.5, 0.625, 0.75, 0.375, 0.75, 0.375, 0.75, 0.625, 0.75, 0.625, 1.0, 0.375, 1.0, 0.125, 0.5, 0.375, 0.5, 0.375, 0.75, 0.125, 0.75, 0.625, 0.75, 0.625, 0.5, 0.625, 0.5, 0.625, 0.75, 0.625, 0.25, 0.625, 0.0, 0.625, 0.0, 0.625, 0.25, 0.625, 1.0, 0.625, 0.75, 0.625, 0.75, 0.625, 1.0, 0.625, 0.5, 0.625, 0.25, 0.625, 0.25, 0.625, 0.5, 0.625, 0.6667, 0.625, 0.5833, 0.625, 0.625, 0.625, 0.75, 0.431, 0.1875, 0.625, 0.1875, 0.625, 0.25, 0.431, 0.25, 0.431, 0.375, 0.625, 0.375, 0.625, 0.5, 0.431, 0.5, 0.431, 0.6931, 0.625, 0.6931, 0.625, 0.75, 0.431, 0.75, 0.431, 0.875, 0.625, 0.875, 0.625, 1.0, 0.431, 1.0, 0.25, 0.6931, 0.375, 0.6931, 0.375, 0.75, 0.25, 0.75, 0.75, 0.6931, 0.875, 0.6931, 0.875, 0.75, 0.75, 0.75, 0.625, 0.5625, 0.625, 0.5, 0.375, 0.5, 0.375, 0.625, 0.25, 0.5625, 0.375, 0.5625, 0.375, 0.625, 0.25, 0.625, 0.431, 0.5625, 0.625, 0.5625, 0.625, 0.625, 0.431, 0.625, 0.431, 0.05688, 0.625, 0.05688, 0.625, 0.125, 0.431, 0.125, 0.431, 0.5, 0.625, 0.5, 0.625, 0.5625, 0.431, 0.5625, 0.25, 0.5, 0.375, 0.5, 0.375, 0.5625, 0.25, 0.5625, 0.625, 0.625, 0.625, 0.5625, 0.375, 0.625, 0.375, 0.75, 0.431, 0.125, 0.625, 0.125, 0.625, 0.1875, 0.431, 0.1875, 0.75, 0.625, 0.625, 0.625, 0.375, 0.75, 0.375, 0.7812, 0.125, 0.5, 0.25, 0.5, 0.25, 0.5625, 0.125, 0.5625, 0.125, 0.5625, 0.25, 0.5625, 0.25, 0.625, 0.125, 0.625, 0.875, 0.625, 0.75, 0.625, 0.375, 0.7812, 0.375, 0.8125, 0.625, 0.6931, 0.75, 0.6931, 0.75, 0.75, 0.625, 0.75, 0.125, 0.6931, 0.25, 0.6931, 0.25, 0.75, 0.125, 0.75, 0.431, 0.75, 0.625, 0.75, 0.625, 0.875, 0.431, 0.875, 0.431, 0.25, 0.625, 0.25, 0.625, 0.375, 0.431, 0.375, 0.375, 0.25, 0.431, 0.25, 0.431, 0.375, 0.375, 0.375, 0.375, 0.75, 0.431, 0.75, 0.431, 0.875, 0.375, 0.875, 0.375, 0.125, 0.431, 0.125, 0.431, 0.1875, 0.375, 0.1875, 0.375, 0.5, 0.431, 0.5, 0.431, 0.5625, 0.375, 0.5625, 0.375, 0.05688, 0.431, 0.05688, 0.431, 0.125, 0.375, 0.125, 0.375, 0.5625, 0.431, 0.5625, 0.431, 0.625, 0.375, 0.625, 0.375, 0.875, 0.431, 0.875, 0.431, 1.0, 0.375, 1.0, 0.375, 0.6931, 0.431, 0.6931, 0.431, 0.75, 0.375, 0.75, 0.375, 0.375, 0.431, 0.375, 0.431, 0.5, 0.375, 0.5, 0.375, 0.1875, 0.431, 0.1875, 0.431, 0.25, 0.375, 0.25, 0.375, 0.625, 0.431, 0.625, 0.431, 0.6931, 0.375, 0.6931, 0.375, 0.0, 0.431, 0.0, 0.431, 0.05688, 0.375, 0.05688, 0.125, 0.625, 0.25, 0.625, 0.25, 0.6931, 0.125, 0.6931, 0.625, 0.625, 0.75, 0.625, 0.75, 0.6931, 0.625, 0.6931, 0.431, 0.0, 0.625, 0.0, 0.625, 0.05688, 0.431, 0.05688, 0.75, 0.625, 0.875, 0.625, 0.875, 0.6931, 0.75, 0.6931, 0.25, 0.625, 0.375, 0.625, 0.375, 0.6931, 0.25, 0.6931, 0.431, 0.625, 0.625, 0.625, 0.625, 0.6931, 0.431, 0.6931, 0.3125, 0.75, 0.3125, 0.625, 0.3125, 0.625, 0.3125, 0.75, 0.375, 0.5, 0.375, 0.625, 0.375, 0.625, 0.375, 0.5, 0.375, 0.75, 0.375, 0.7812, 0.375, 0.7812, 0.375, 0.75, 0.375, 0.4375, 0.375, 0.4688, 0.375, 0.4688, 0.375, 0.4375, 0.375, 0.625, 0.375, 0.75, 0.375, 0.75, 0.375, 0.625, 0.375, 0.4688, 0.375, 0.5, 0.375, 0.5, 0.375, 0.4688, 0.3125, 0.625, 0.3125, 0.5, 0.3125, 0.5, 0.3125, 0.625, 0.375, 0.7812, 0.375, 0.8125, 0.375, 0.8125, 0.375, 0.7812, 0.5, 0.375, 0.5625, 0.375, 0.5629, 0.4371, 0.5, 0.4375, 0.5625, 0.375, 0.625, 0.375, 0.6276, 0.4349, 0.5629, 0.4371, 0.5629, 0.4371, 0.6276, 0.4349, 0.6458, 0.4792, 0.5642, 0.4983, 0.5, 0.4375, 0.5629, 0.4371, 0.5642, 0.4983, 0.5, 0.5, 0.5, 0.625, 0.5625, 0.625, 0.5629, 0.6879, 0.5, 0.6875, 0.5625, 0.625, 0.625, 0.625, 0.6267, 0.6892, 0.5629, 0.6879, 0.5629, 0.6879, 0.6267, 0.6892, 0.6458, 0.7708, 0.5642, 0.7517, 0.5, 0.6875, 0.5629, 0.6879, 0.5642, 0.7517, 0.5, 0.75, 0.25, 0.625, 0.3125, 0.625, 0.3121, 0.6879, 0.25, 0.6875, 0.3125, 0.625, 0.375, 0.625, 0.3733, 0.6892, 0.3121, 0.6879, 0.3121, 0.6879, 0.3733, 0.6892, 0.3542, 0.7708, 0.3099, 0.7526, 0.25, 0.6875, 0.3121, 0.6879, 0.3099, 0.7526, 0.25, 0.75, 0.625, 0.625, 0.6875, 0.625, 0.6879, 0.6879, 0.6267, 0.6892, 0.6875, 0.625, 0.75, 0.625, 0.75, 0.6875, 0.6879, 0.6879, 0.6879, 0.6879, 0.75, 0.6875, 0.75, 0.75, 0.6901, 0.7526, 0.6267, 0.6892, 0.6879, 0.6879, 0.6901, 0.7526, 0.6458, 0.7708, 0.6458, 0.4792, 0.6901, 0.4974, 0.6879, 0.5621, 0.6267, 0.5608, 0.6901, 0.4974, 0.75, 0.5, 0.75, 0.5625, 0.6879, 0.5621, 0.6879, 0.5621, 0.75, 0.5625, 0.75, 0.625, 0.6875, 0.625, 0.6267, 0.5608, 0.6879, 0.5621, 0.6875, 0.625, 0.625, 0.625, 0.3099, 0.4974, 0.3542, 0.4792, 0.3733, 0.5608, 0.3121, 0.5621, 0.3121, 0.5621, 0.3733, 0.5608, 0.375, 0.625, 0.3125, 0.625, 0.3542, 0.7708, 0.4358, 0.7517, 0.4371, 0.8129, 0.3724, 0.8151, 0.4358, 0.7517, 0.5, 0.75, 0.5, 0.8125, 0.4371, 0.8129, 0.4371, 0.8129, 0.5, 0.8125, 0.5, 0.875, 0.4375, 0.875, 0.3724, 0.8151, 0.4371, 0.8129, 0.4375, 0.875, 0.375, 0.875, 0.5, 0.75, 0.5642, 0.7517, 0.5629, 0.8129, 0.5, 0.8125, 0.5642, 0.7517, 0.6458, 0.7708, 0.6276, 0.8151, 0.5629, 0.8129, 0.5629, 0.8129, 0.6276, 0.8151, 0.625, 0.875, 0.5625, 0.875, 0.5, 0.8125, 0.5629, 0.8129, 0.5625, 0.875, 0.5, 0.875, 0.375, 0.625, 0.4375, 0.625, 0.4371, 0.6879, 0.3733, 0.6892, 0.4375, 0.625, 0.5, 0.625, 0.5, 0.6875, 0.4371, 0.6879, 0.4371, 0.6879, 0.5, 0.6875, 0.5, 0.75, 0.4358, 0.7517, 0.3733, 0.6892, 0.4371, 0.6879, 0.4358, 0.7517, 0.3542, 0.7708, 0.3542, 0.4792, 0.4358, 0.4983, 0.4371, 0.5621, 0.3733, 0.5608, 0.4358, 0.4983, 0.5, 0.5, 0.5, 0.5625, 0.4371, 0.5621, 0.4371, 0.5621, 0.5, 0.5625, 0.5, 0.625, 0.4375, 0.625, 0.3733, 0.5608, 0.4371, 0.5621, 0.4375, 0.625, 0.375, 0.625, 0.5, 0.5, 0.5642, 0.4983, 0.5629, 0.5621, 0.5, 0.5625, 0.5642, 0.4983, 0.6458, 0.4792, 0.6267, 0.5608, 0.5629, 0.5621, 0.5629, 0.5621, 0.6267, 0.5608, 0.625, 0.625, 0.5625, 0.625, 0.5, 0.5625, 0.5629, 0.5621, 0.5625, 0.625, 0.5, 0.625, 0.375, 0.375, 0.4375, 0.375, 0.4371, 0.4371, 0.3724, 0.4349, 0.4375, 0.375, 0.5, 0.375, 0.5, 0.4375, 0.4371, 0.4371, 0.4371, 0.4371, 0.5, 0.4375, 0.5, 0.5, 0.4358, 0.4983, 0.3724, 0.4349, 0.4371, 0.4371, 0.4358, 0.4983, 0.3542, 0.4792, 0.0, 0.0, 0.0, 0.0, 0.0, 0.0, 0.0, 0.0, 0.0, 0.0, 0.0, 0.0, 0.0, 0.0, 0.0, 0.0, 0.0, 0.0, 0.0, 0.0, 0.0, 0.0, 0.0, 0.0, 0.0, 0.0, 0.0, 0.0, 0.0, 0.0, 0.0, 0.0, 0.6875, 0.75, 0.6875, 0.625, 0.6875, 0.625, 0.6875, 0.75, 0.625, 0.875, 0.625, 0.8125, 0.625, 0.8125, 0.625, 0.875, 0.625, 0.4375, 0.625, 0.375, 0.625, 0.375, 0.625, 0.4375, 0.6875, 0.625, 0.6875, 0.5, 0.6875, 0.5, 0.6875, 0.625, 0.5, 0.5, 0.5312, 0.5, 0.5312, 0.625, 0.5, 0.625, 0.5, 0.4375, 0.5312, 0.4375, 0.5312, 0.4688, 0.5, 0.4688, 0.5, 0.75, 0.5312, 0.75, 0.5312, 0.7812, 0.5, 0.7812, 0.5, 0.7812, 0.5312, 0.7812, 0.5312, 0.8125, 0.5, 0.8125, 0.5, 0.375, 0.5312, 0.375, 0.5312, 0.4375, 0.5, 0.4375, 0.5, 0.4688, 0.5312, 0.4688, 0.5312, 0.5, 0.5, 0.5, 0.5, 0.625, 0.5312, 0.625, 0.5312, 0.75, 0.5, 0.75, 0.5, 0.8125, 0.5312, 0.8125, 0.5312, 0.875, 0.5, 0.875, 0.375, 0.5, 0.375, 0.625, 0.375, 0.625, 0.375, 0.5, 0.3125, 0.75, 0.3125, 0.625, 0.3125, 0.625, 0.3125, 0.75, 0.375, 0.4375, 0.375, 0.4688, 0.375, 0.4687, 0.375, 0.4375, 0.375, 0.75, 0.375, 0.7812, 0.375, 0.7812, 0.375, 0.75, 0.375, 0.7812, 0.375, 0.8125, 0.375, 0.8125, 0.375, 0.7812, 0.3125, 0.625, 0.3125, 0.5, 0.3125, 0.5, 0.3125, 0.625, 0.375, 0.4688, 0.375, 0.5, 0.375, 0.5, 0.375, 0.4687, 0.375, 0.625, 0.375, 0.75, 0.375, 0.75, 0.375, 0.625, 0.3125, 0.75, 0.3125, 0.625, 0.3125, 0.625, 0.3125, 0.75, 0.375, 0.5, 0.375, 0.625, 0.375, 0.625, 0.375, 0.5, 0.375, 0.75, 0.375, 0.7812, 0.375, 0.7812, 0.375, 0.75, 0.375, 0.4375, 0.375, 0.4688, 0.375, 0.4687, 0.375, 0.4375, 0.375, 0.625, 0.375, 0.75, 0.375, 0.75, 0.375, 0.625, 0.375, 0.4688, 0.375, 0.5, 0.375, 0.5, 0.375, 0.4687, 0.3125, 0.625, 0.3125, 0.5, 0.3125, 0.5, 0.3125, 0.625, 0.375, 0.7812, 0.375, 0.8125, 0.375, 0.8125, 0.375, 0.7812, 0.625, 0.625, 0.625, 0.75, 0.625, 0.75, 0.625, 0.625, 0.5938, 0.75, 0.5625, 0.75, 0.5625, 0.75, 0.5938, 0.75, 0.625, 0.5, 0.625, 0.625, 0.625, 0.625, 0.625, 0.5, 0.625, 0.75, 0.5938, 0.75, 0.5938, 0.75, 0.625, 0.75, 0.5938, 0.5, 0.625, 0.5, 0.625, 0.5, 0.5938, 0.5, 0.5625, 0.625, 0.5625, 0.5, 0.5625, 0.5, 0.5625, 0.625, 0.5625, 0.75, 0.5625, 0.625, 0.5625, 0.625, 0.5625, 0.75, 0.5625, 0.5, 0.5938, 0.5, 0.5938, 0.5, 0.5625, 0.5, 0.5625, 0.5, 0.5937, 0.5, 0.5937, 0.5, 0.5625, 0.5, 0.5625, 0.75, 0.5625, 0.625, 0.5625, 0.625, 0.5625, 0.75, 0.5625, 0.625, 0.5625, 0.5, 0.5625, 0.5, 0.5625, 0.625, 0.5937, 0.5, 0.625, 0.5, 0.625, 0.5, 0.5937, 0.5, 0.625, 0.75, 0.5938, 0.75, 0.5938, 0.75, 0.625, 0.75, 0.625, 0.5, 0.625, 0.625, 0.625, 0.625, 0.625, 0.5, 0.5938, 0.75, 0.5625, 0.75, 0.5625, 0.75, 0.5938, 0.75, 0.625, 0.625, 0.625, 0.75, 0.625, 0.75, 0.625, 0.625])
me_cube.use_remesh_fix_poles = True
me_cube.use_remesh_preserve_attributes = False
me_cube.use_mirror_vertex_groups = False
me_cube.update()
arm_armature = bpy.data.armatures.new('Armature')  # bones are not reproduced

# ---- objects
ob_armature = bpy.data.objects.new('Armature', arm_armature)
ob_cube = bpy.data.objects.new('Cube', me_cube)

# ---- transforms, parenting, visibility, modifiers, constraints
ob_armature.location = (0.0, 0.0, 0.0)
ob_armature.show_in_front = True
ob_armature.lineart.crease_threshold = 0.0
ob_cube.parent = ob_armature
ob_cube.location = (0.0, 0.0, 0.0)
ob_cube.lineart.crease_threshold = 0.0
_vg = ob_cube.vertex_groups.new(name='Hips')
for _i, _w in zip([0, 1, 2, 4, 7, 9, 11, 12, 14, 15, 17, 18, 20, 23, 34, 35, 36, 37, 38, 39, 40, 41, 42, 43, 61, 62, 65, 67, 72, 73, 74, 75, 84, 85, 86, 90, 94, 95, 96], [0.3893, 0.32, 0.5656, 0.5798, 0.06106, 0.0666, 0.007469, 0.179, 0.02251, 0.1634, 0.5245, 0.5169, 0.1307, 0.1273, 0.07296, 0.078, 0.1519, 0.1691, 0.2381, 0.193, 0.6349, 0.5573, 0.5494, 0.5874, 0.2611, 0.09663, 0.2775, 0.09583, 0.08437, 0.09314, 0.496, 0.4096, 0.2403, 0.937, 0.06232, 0.7801, 0.1956, 0.05997, 0.1715]): _vg.add([_i], _w, 'REPLACE')
_vg = ob_cube.vertex_groups.new(name='Spine')
for _i, _w in zip([0, 1, 2, 4, 6, 7, 8, 9, 10, 11, 12, 13, 14, 15, 17, 18, 20, 21, 22, 23, 24, 25, 34, 35, 38, 39, 40, 41, 42, 43, 61, 62, 63, 64, 65, 67, 68, 69, 74, 75, 84, 86, 87, 88, 95, 96, 108, 109, 110, 112, 116, 117, 119, 125, 317, 318, 319, 320, 321, 322, 323, 324, 325], [0.204, 0.2433, 0.06218, 0.06197, 0.6113, 0.8076, 0.6178, 0.8086, 0.2937, 0.8121, 0.7302, 0.1041, 0.7845, 0.756, 0.01736, 0.009563, 0.7795, 0.7407, 0.2671, 0.7765, 0.7294, 0.09068, 0.02162, 0.03309, 0.5815, 0.6376, 0.134, 0.2644, 0.2585, 0.1763, 0.07427, 0.7834, 0.6781, 0.1017, 0.09095, 0.7997, 0.6895, 0.2504, 0.308, 0.3558, 0.2271, 0.8061, 0.6146, 0.07046, 0.02452, 0.6324, 0.09296, 0.01021, 0.08243, 0.06196, 0.05373, 0.0716, 0.0004956, 0.01206, 0.5834, 0.2609, 0.2258, 0.3947, 0.405, 0.2354, 0.2476, 0.2017, 0.2435]): _vg.add([_i], _w, 'REPLACE')
_vg = ob_cube.vertex_groups.new(name='Chest')
for _i, _w in zip([3, 5, 6, 7, 8, 9, 10, 11, 13, 14, 16, 19, 20, 21, 22, 23, 24, 25, 26, 27, 28, 29, 62, 63, 64, 66, 67, 68, 69, 86, 87, 88, 89, 91, 108, 109, 110, 111, 112, 113, 116, 117, 119, 125, 278, 302, 307, 312, 313, 314, 315, 316, 317, 318, 319, 320, 321, 322, 323, 324, 325], [0.4168, 0.6655, 0.1167, 0.02138, 0.1631, 0.03525, 0.59, 0.1148, 0.5975, 0.12, 0.05842, 0.1369, 2.83e-05, 0.1661, 0.5566, 4.018e-05, 0.1305, 0.2618, 0.05026, 0.2682, 0.01429, 0.1311, 0.01094, 0.1277, 0.1836, 0.04276, 0.01808, 0.1742, 0.4348, 0.02271, 0.1255, 0.05421, 0.0462, 0.07871, 0.7141, 0.5636, 0.5619, 0.1564, 0.2327, 0.06506, 0.04831, 0.07709, 0.04531, 0.009951, 0.01409, 0.06288, 0.02302, 0.07886, 0.1874, 0.133, 0.5551, 0.2812, 0.3317, 0.5715, 0.4537, 0.4743, 0.3811, 0.328, 0.1773, 0.1373, 0.2419]): _vg.add([_i], _w, 'REPLACE')
_vg = ob_cube.vertex_groups.new(name='Neck')
for _i, _w in zip([3, 5, 13, 16, 19, 26, 27, 28, 29, 89, 91, 108, 109, 111, 256, 258, 261, 266, 267, 269, 270, 271, 273, 278, 282, 284, 287, 290, 291, 293, 294, 296, 297, 299, 302, 303, 304, 307, 308, 310, 312, 313, 314, 315, 316], [0.4786, 0.111, 0.03293, 0.1154, 0.05872, 0.7217, 0.4439, 0.6832, 0.5138, 0.03688, 0.7113, 0.00387, 0.134, 0.03792, 0.1246, 0.162, 0.1586, 0.06415, 0.1607, 0.06538, 0.1472, 0.2483, 0.1255, 0.2747, 0.06881, 0.008205, 0.242, 0.7656, 0.06868, 0.06627, 0.06687, 0.07712, 0.2751, 0.1908, 0.209, 0.002911, 0.01778, 0.2097, 0.07422, 0.09287, 0.5722, 0.1793, 0.755, 0.208, 0.2716]): _vg.add([_i], _w, 'REPLACE')
_vg = ob_cube.vertex_groups.new(name='Head')
for _i, _w in zip([3, 5, 16, 19, 26, 27, 28, 29, 89, 91, 256, 257, 258, 259, 260, 261, 262, 263, 264, 265, 266, 267, 268, 269, 270, 271, 272, 273, 274, 275, 276, 277, 278, 279, 280, 281, 282, 283, 284, 285, 286, 287, 288, 289, 290, 291, 292, 293, 294, 295, 296, 297, 298, 299, 300, 301, 302, 303, 304, 305, 306, 307, 308, 309, 310, 311, 312, 313, 314, 315, 316], [0.0, 2.079e-06, 0.0, 0.0, 5.807e-05, 0.001169, 0.0001089, 4.367e-10, 0.0, 2.496e-06, 0.9999, 1.0, 0.9811, 0.9992, 0.9997, 0.9984, 0.997, 0.9999, 0.9976, 0.9977, 1.0, 0.9996, 0.998, 1.0, 1.0, 0.0004356, 1.0, 0.9996, 0.9959, 1.0, 0.9997, 0.9988, 0.001575, 0.9999, 1.0, 1.0, 0.9967, 0.9983, 1.0, 1.0, 1.0, 0.9708, 1.0, 0.9971, 0.0003859, 1.0, 1.0, 0.9953, 0.9991, 1.0, 1.0, 0.001656, 0.9999, 0.9998, 0.9999, 0.9995, 0.001392, 0.9994, 0.9999, 0.9986, 0.9999, 0.9351, 1.0, 0.9999, 1.0, 1.0, 0.0003484, 5.299e-08, 0.00511, 0.0001993, 0.0001012]): _vg.add([_i], _w, 'REPLACE')
_vg = ob_cube.vertex_groups.new(name='Shoulder.L')
for _i, _w in zip([3, 5, 6, 7, 8, 9, 10, 11, 13, 14, 15, 16, 19, 21, 22, 23, 24, 25, 26, 27, 28, 29, 38, 60, 62, 63, 64, 66, 68, 69, 75, 86, 87, 88, 89, 91, 96, 106, 107, 108, 109, 110, 111, 112, 113, 114, 115, 116, 117, 118, 119, 120, 121, 122, 123, 124, 125, 126, 127, 152, 154, 155, 156, 157, 158, 159, 258, 261, 267, 271, 278, 287, 290, 297, 302, 307, 312, 313, 314, 315, 316, 317, 318, 319, 320, 321, 322, 323, 324, 325], [9.247e-06, 9.825e-07, 0.007034, 1.117e-06, 3.777e-05, 0.0, 7.322e-05, 0.0, 4.951e-11, 4.106e-10, 0.0, 7.158e-07, 0.004429, 0.0001001, 6.629e-11, 0.0, 4.284e-07, 3.097e-07, 0.0, 0.001208, 0.002064, 2.342e-06, 0.0, 0.9966, 0.0, 7.262e-08, 0.2629, 0.9958, 2.194e-06, 4.364e-11, 0.0, 1.944e-08, 0.002447, 0.0998, 1.007e-05, 0.0007355, 0.0, 0.9981, 0.3389, 1.156e-05, 0.0001594, 5.269e-05, 1.374e-07, 0.01354, 0.307, 1.0, 0.9993, 0.09992, 0.1, 1.0, 0.09998, 0.524, 0.4382, 0.07035, 0.0845, 0.07868, 0.09953, 0.08477, 0.5228, 0.0, 2.684e-05, 0.0, 0.0, 0.0, 1.21e-05, 0.0, 0.0, 0.0, 0.0, 0.0, 0.008049, 0.0, 0.0, 0.0, 0.009864, 0.0001115, 1.242e-08, 2.896e-05, 2.379e-08, 0.002222, 0.0001159, 8.102e-07, 1.724e-11, 1.38e-10, 3.996e-10, 1.015e-05, 0.0156, 0.09982, 0.09672, 0.09647]): _vg.add([_i], _w, 'REPLACE')
_vg = ob_cube.vertex_groups.new(name='UpperArm.L')
for _i, _w in zip([6, 7, 8, 9, 13, 14, 19, 21, 22, 23, 24, 25, 38, 60, 62, 63, 64, 66, 68, 69, 75, 86, 87, 88, 106, 107, 110, 111, 112, 113, 114, 115, 116, 117, 118, 119, 120, 121, 122, 123, 124, 125, 126, 127, 129, 130, 131, 132, 133, 134, 135, 136, 152, 153, 154, 155, 156, 157, 158, 159, 281, 318, 319, 320, 321, 322, 323, 324, 325, 342, 343, 344, 345, 346, 347, 348, 349, 350, 351, 352, 353, 354, 355, 356, 357], [1.965e-05, 0.0, 1.18e-06, 0.0, 0.0, 0.0, 0.0, 0.0, 0.0005884, 0.0, 9.633e-08, 1.321e-07, 0.0, 0.0, 0.0, 0.003175, 3.111e-05, 0.1331, 0.0005473, 0.0, 0.0, 0.0, 1.593e-06, 1.483e-12, 0.1258, 3.973e-09, 5.599e-06, 0.0, 3.277e-13, 0.0005897, 0.1239, 0.1054, 9.7e-06, 0.01389, 0.1333, 0.1054, 0.9999, 0.8068, 0.9751, 0.9887, 0.9773, 0.9586, 0.9956, 0.9722, 0.1569, 0.1614, 0.1865, 0.2933, 0.2672, 0.8034, 0.9237, 0.2125, 1.0, 1.0, 1.0, 1.0, 1.0, 1.0, 1.0, 0.9999, 0.0, 0.0, 0.0001537, 0.001978, 0.0003349, 2.319e-07, 0.0009113, 0.0005039, 2.073e-09, 0.9994, 0.9999, 1.0, 0.9998, 0.9998, 1.0, 1.0, 0.9914, 0.02719, 0.01984, 0.04762, 0.005192, 0.02004, 0.04062, 0.01547, 0.004361]): _vg.add([_i], _w, 'REPLACE')
_vg = ob_cube.vertex_groups.new(name='FrontAm.L')
for _i, _w in zip([128, 129, 130, 131, 132, 133, 134, 135, 136, 137, 138, 139, 140, 141, 142, 143, 144, 145, 146, 147, 148, 149, 150, 151, 161, 163, 165, 167, 177, 179, 182, 183, 186, 187, 342, 343, 344, 345, 346, 347, 348, 349, 350, 351, 352, 353, 354, 355, 356, 357], [0.8809, 0.843, 0.8385, 0.8134, 0.7837, 0.8008, 0.7275, 0.7601, 0.7874, 0.8978, 0.929, 0.915, 0.8816, 0.9129, 0.9191, 0.8964, 0.9974, 0.9976, 0.9961, 0.9955, 0.9958, 0.9944, 0.9957, 0.9947, 0.1167, 0.1692, 0.2121, 0.1264, 0.00729, 0.008139, 0.1296, 0.2244, 0.1389, 0.1734, 0.1531, 0.09627, 0.1313, 0.114, 0.195, 0.1371, 0.1712, 0.07965, 0.9614, 0.9649, 0.9511, 0.9723, 0.9649, 0.9546, 0.9671, 0.9726]): _vg.add([_i], _w, 'REPLACE')
_vg = ob_cube.vertex_groups.new(name='Hand.L')
for _i, _w in zip([128, 137, 138, 139, 140, 141, 142, 143, 161, 162, 163, 164, 165, 167, 168, 169, 170, 171, 172, 173, 174, 175, 176, 177, 178, 179, 182, 183, 186, 187, 188, 189, 190, 191, 192, 193, 196, 197, 198, 199], [0.115, 0.09344, 0.06849, 0.07712, 0.09051, 0.02956, 0.05875, 0.1011, 0.2056, 0.01439, 0.8115, 0.008252, 0.6725, 0.8564, 0.7327, 0.3702, 0.4737, 0.7543, 0.07065, 0.06844, 0.09472, 0.1078, 0.2856, 0.9062, 0.8789, 0.7883, 0.6788, 0.7346, 0.8513, 0.7999, 0.5002, 0.5264, 0.8854, 0.9209, 0.07635, 0.06896, 0.9187, 0.8945, 0.7801, 0.9715]): _vg.add([_i], _w, 'REPLACE')
_vg = ob_cube.vertex_groups.new(name='UpFingers.L')
for _i, _w in zip([162, 166, 168, 169, 170, 171, 172, 173, 177, 178, 188, 189, 191, 193, 194, 195, 196, 197], [0.1086, 0.136, 0.0417, 0.5406, 0.4931, 0.1284, 0.2242, 0.5329, 0.05252, 0.09234, 0.4826, 0.4333, 0.02435, 0.04391, 0.4451, 0.01949, 0.0558, 0.04078]): _vg.add([_i], _w, 'REPLACE')
_vg = ob_cube.vertex_groups.new(name='LowFingers.L')
for _i, _w in zip([160, 162, 164, 166, 168, 169, 170, 171, 172, 173, 174, 175, 180, 181, 184, 185, 189, 190, 191, 192, 193, 194, 195], [0.9702, 0.8588, 0.9623, 0.8458, 0.1138, 0.08516, 0.01312, 0.09356, 0.7044, 0.3983, 0.8771, 0.8688, 0.982, 0.9938, 0.998, 0.9788, 0.02495, 0.07078, 0.02671, 0.9095, 0.8833, 0.5382, 0.9511]): _vg.add([_i], _w, 'REPLACE')
_vg = ob_cube.vertex_groups.new(name='UpThumb.L')
for _i, _w in zip([140, 141, 161, 165, 168, 176, 179, 182, 183, 190, 197, 198, 201, 203, 205, 207], [0.004091, 0.04318, 0.6692, 0.1105, 0.09949, 0.6575, 0.1464, 0.1887, 0.02767, 0.007335, 0.01961, 0.1992, 0.5447, 0.9194, 0.5244, 0.9266]): _vg.add([_i], _w, 'REPLACE')
_vg = ob_cube.vertex_groups.new(name='LowThumb.L')
for _i, _w in zip([176, 200, 201, 202, 203, 204, 205, 206, 207], [0.00696, 0.9849, 0.4524, 0.9803, 0.0726, 0.9874, 0.4746, 0.9765, 0.05588]): _vg.add([_i], _w, 'REPLACE')
_vg = ob_cube.vertex_groups.new(name='Shoulder.R')
_vg = ob_cube.vertex_groups.new(name='UpperArm.R')
_vg = ob_cube.vertex_groups.new(name='FrontAm.R')
_vg = ob_cube.vertex_groups.new(name='Hand.R')
_vg = ob_cube.vertex_groups.new(name='UpFingers.R')
_vg = ob_cube.vertex_groups.new(name='LowFingers.R')
_vg = ob_cube.vertex_groups.new(name='UpThumb.R')
_vg = ob_cube.vertex_groups.new(name='LowThumb.R')
_vg = ob_cube.vertex_groups.new(name='UpperLeg.L')
for _i, _w in zip([0, 1, 2, 4, 7, 9, 11, 12, 14, 15, 17, 18, 20, 21, 23, 24, 34, 35, 36, 37, 38, 39, 40, 41, 42, 43, 44, 45, 46, 47, 48, 49, 50, 51, 52, 53, 54, 55, 61, 62, 63, 65, 67, 72, 73, 74, 75, 76, 77, 78, 79, 80, 81, 84, 85, 86, 90, 94, 95, 96, 97, 98, 99, 100, 101, 102, 128, 137, 140, 141, 142, 147, 149, 150, 151, 160, 161, 164, 165, 168, 171, 174, 175, 176, 179, 181, 186, 187, 190, 192, 196, 197, 200, 201, 204, 205, 248, 249, 250, 251, 252, 253, 254, 255], [0.1152, 0.1203, 0.04179, 9.871e-09, 6.243e-05, 1.056e-07, 0.0, 0.005019, 0.0, 2.15e-05, 0.02847, 0.1038, 0.001084, 0.0, 5.374e-06, 0.0, 0.5904, 0.6444, 0.7047, 0.7844, 2.428e-05, 2.062e-14, 1.505e-12, 0.0001688, 1.198e-05, 2.182e-09, 0.9823, 0.9998, 0.9994, 0.9917, 0.4298, 0.315, 0.3543, 0.277, 0.9901, 0.9836, 0.9812, 0.9925, 0.08619, 1.181e-05, 0.0, 0.1221, 0.0, 0.2994, 0.6477, 2.15e-08, 0.0002266, 0.9909, 0.9996, 0.3381, 0.3548, 0.9887, 0.9919, 0.1222, 0.06183, 1.641e-06, 0.217, 0.8025, 0.6444, 8.593e-09, 0.9992, 0.9979, 0.2725, 0.3347, 0.9921, 0.9844, 0.0, 0.0, 0.0, 0.0, 0.0, 0.0, 0.0, 0.0, 0.0, 0.0, 0.0, 0.0, 0.0, 0.0, 0.0, 0.0, 0.0, 0.0, 0.0, 0.0, 0.0, 0.0, 0.0, 0.0, 0.0, 0.0, 0.0, 0.0, 0.0, 0.0, 0.9999, 0.999, 0.9999, 1.0, 0.9999, 1.0, 0.9995, 0.9991]): _vg.add([_i], _w, 'REPLACE')
_vg = ob_cube.vertex_groups.new(name='LowLeg.L')
for _i, _w in zip([30, 31, 32, 33, 44, 45, 46, 47, 48, 49, 50, 51, 52, 55, 56, 57, 58, 59, 70, 71, 76, 77, 78, 79, 80, 81, 82, 83, 92, 93, 97, 98, 99, 100, 101, 103, 104, 105, 208, 209, 210, 211, 214, 215, 216, 217, 218, 219, 220, 221, 222, 223, 224, 225, 228, 229, 230, 231, 232, 234, 235, 236, 237, 239, 240, 242, 243, 244, 245, 246, 248, 249, 250, 251, 252, 253, 254, 255, 326, 327, 328, 329, 330, 331, 332, 333, 334, 335, 336, 337, 338, 339, 340, 341], [0.0313, 0.007898, 0.0003509, 0.05372, 0.3455, 0.3308, 0.3532, 0.3556, 0.8273, 0.7899, 0.8864, 0.8478, 0.0, 0.0, 0.9989, 0.999, 0.9994, 0.9994, 0.0, 9.852e-05, 0.3512, 0.3555, 0.8679, 0.9621, 0.0, 0.0, 0.9994, 0.9992, 0.02907, 0.005899, 0.3555, 0.3446, 0.8565, 0.8001, 0.0, 0.9995, 0.9989, 0.0, 0.0, 0.0, 0.002866, 9.025e-10, 1.746e-05, 9.446e-08, 0.0, 7.645e-06, 0.0, 0.0, 2.642e-06, 0.0005875, 0.002389, 5.671e-07, 0.0001625, 1.009e-10, 0.0, 0.0, 0.01202, 0.0001315, 2.265e-09, 0.0, 0.0, 2.73e-05, 0.000125, 1.945e-06, 0.0, 0.0, 0.0, 0.0, 0.0, 0.0, 0.4661, 0.611, 0.5742, 0.4668, 0.5023, 0.5804, 0.4637, 0.644, 0.9919, 0.9951, 0.994, 0.9869, 0.9855, 0.9924, 0.9866, 0.9911, 0.9943, 0.9954, 0.9946, 0.9924, 0.9968, 0.995, 0.9931, 0.9954]): _vg.add([_i], _w, 'REPLACE')
_vg = ob_cube.vertex_groups.new(name='Foot.L')
for _i, _w in zip([30, 31, 32, 33, 70, 71, 92, 93, 105, 208, 209, 210, 211, 212, 213, 214, 215, 216, 217, 218, 219, 220, 221, 222, 223, 224, 225, 226, 227, 228, 229, 230, 231, 232, 233, 234, 235, 236, 237, 238, 239, 240, 241, 242, 243, 244, 245, 246, 247, 326, 327, 328, 329, 330, 331, 332, 333], [0.09907, 0.1, 0.1019, 0.1009, 0.09594, 0.09962, 0.09976, 0.1219, 8.94e-07, 2.546e-06, 5.396e-05, 0.8066, 0.6039, 0.0, 0.0, 0.8073, 0.6362, 0.8872, 0.9236, 0.8536, 0.9229, 0.8762, 0.8831, 0.899, 0.8193, 0.8155, 0.6035, 0.0, 0.0, 0.9568, 0.8874, 0.902, 0.7784, 0.783, 0.0, 0.8604, 0.8937, 0.8731, 0.8933, 0.0, 0.7794, 0.001525, 1.189e-06, 0.0001291, 1.575e-07, 9.121e-05, 0.0, 3.211e-05, 2.44e-07, 0.0, 0.0, 0.0, 0.0, 0.0, 0.0, 0.0, 0.0]): _vg.add([_i], _w, 'REPLACE')
_vg = ob_cube.vertex_groups.new(name='Toes.L')
for _i, _w in zip([30, 32, 33, 70, 92, 93, 105, 169, 170, 172, 173, 177, 178, 190, 191, 193, 199, 208, 209, 212, 213, 214, 215, 216, 217, 218, 219, 220, 221, 222, 223, 224, 226, 227, 228, 229, 230, 232, 233, 234, 235, 236, 237, 238, 239, 240, 241, 242, 243, 244, 245, 246, 247], [0.0, 0.0, 0.0, 0.0, 0.0, 0.0, 0.8837, 0.01104, 0.008388, 0.0007533, 0.0005318, 0.001808, 0.0007575, 7.616e-05, 0.007565, 9.167e-06, 0.0001617, 0.8808, 0.8735, 0.9857, 0.9867, 0.0, 0.0, 6.905e-06, 1.725e-08, 5.885e-06, 1.143e-06, 0.0, 2.778e-05, 1.558e-06, 0.0, 0.0, 0.9901, 0.9879, 0.0, 4.257e-06, 5.738e-05, 0.0, 0.9877, 0.0001792, 3.92e-05, 0.000136, 1.106e-06, 0.9894, 0.0, 0.01111, 0.01111, 0.01113, 0.01111, 0.01158, 0.0133, 0.01113, 0.01115]): _vg.add([_i], _w, 'REPLACE')
_vg = ob_cube.vertex_groups.new(name='UpperLeg.R')
_vg = ob_cube.vertex_groups.new(name='LowLeg.R')
_vg = ob_cube.vertex_groups.new(name='Foot.R')
_vg = ob_cube.vertex_groups.new(name='Toes.R')
_m = ob_cube.modifiers.new('Mirror', 'MIRROR')
_m.use_clip = True
_m = ob_cube.modifiers.new('Armature', 'ARMATURE')
_m.object = ob_armature
_m.use_deform_preserve_volume = True

# ---- collection membership
scene.collection.objects.link(ob_armature)
scene.collection.objects.link(ob_cube)

# ---- scene / render settings (as saved in the file)
scene.frame_start = 1; scene.frame_end = 24; scene.frame_set(1)
scene.render.engine = 'BLENDER_EEVEE_NEXT'
scene.cycles.use_denoising = False
scene.cycles.samples = 128
scene.cycles.sampling_pattern = 'TABULATED_SOBOL'
scene.cycles.use_adaptive_sampling = False
scene.cycles.use_light_tree = False
scene.view_settings.view_transform = 'Filmic'
bpy.context.view_layer.update()

# ---- added for rendering (the .blend has no active camera and no usable light): camera, sun
cam_auto = bpy.data.cameras.new('AutoCamera')
cam_auto.lens = 50.0
cam_auto.sensor_width = 36.0
cam_auto.clip_end = 1000.0
ob_auto_camera = bpy.data.objects.new('AutoCamera', cam_auto)
scene.collection.objects.link(ob_auto_camera)
ob_auto_camera.location = (1.87691, -2.29606, 2.36776)
ob_auto_camera.rotation_euler = (1.09748, -7.21219e-08, 0.694738)
scene.camera = ob_auto_camera
light_auto_sun = bpy.data.lights.new('AutoSun', 'SUN')
light_auto_sun.energy = 3.0
light_auto_sun.angle = 0.0523599
ob_auto_sun = bpy.data.objects.new('AutoSun', light_auto_sun)
scene.collection.objects.link(ob_auto_sun)
ob_auto_sun.rotation_euler = (0.872665, 0.174533, 0.523599)
bpy.context.view_layer.update()
